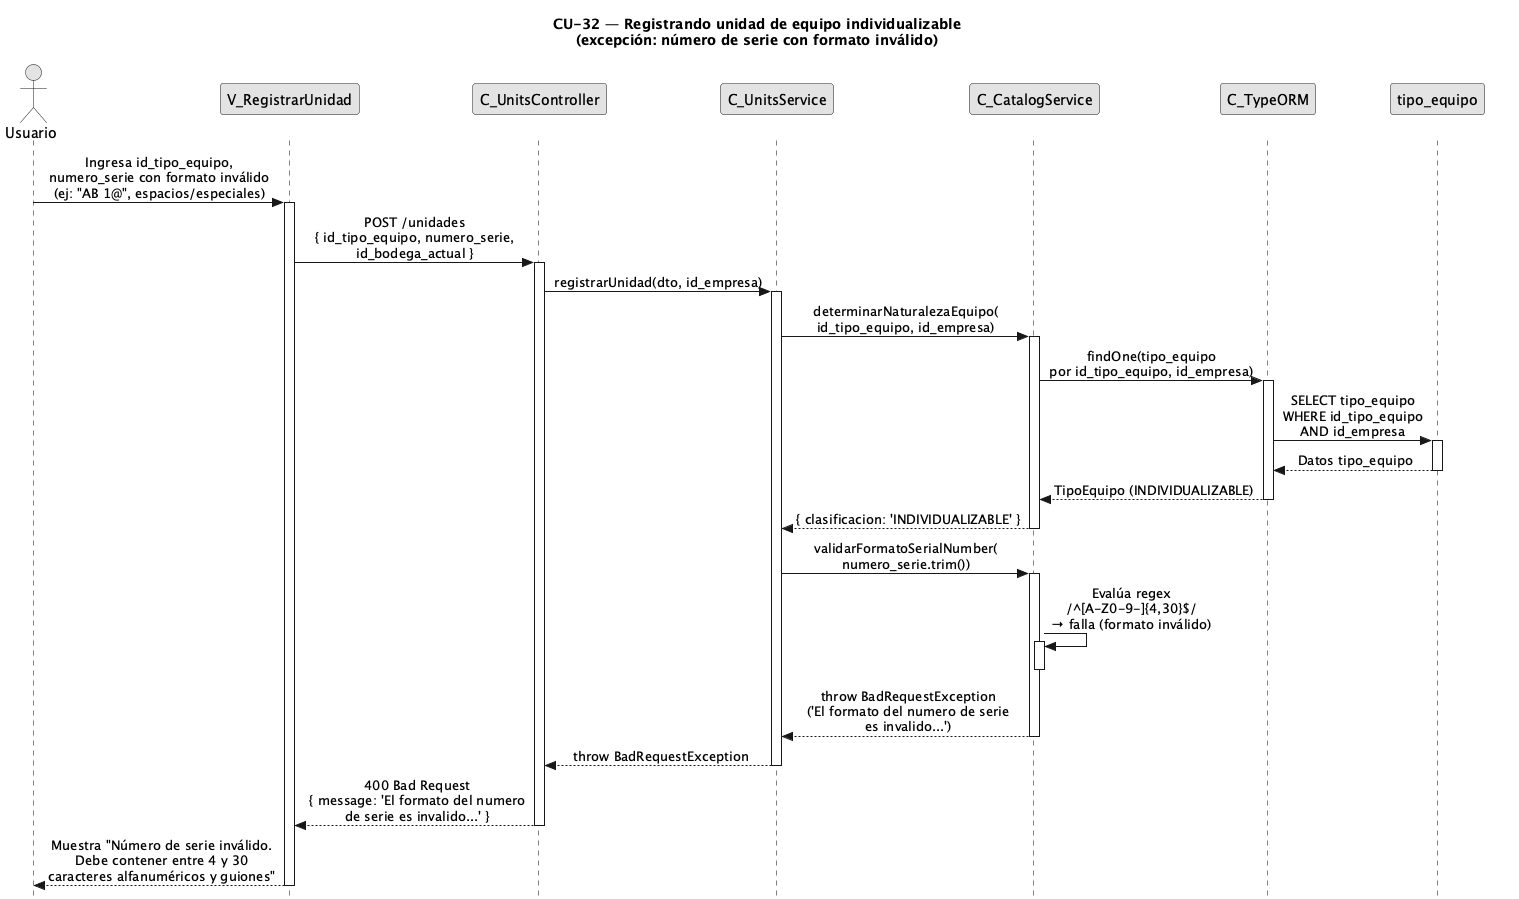

The diagram above was rendered by PlantUML. Its source (embedded in the PNG):
@startuml CU32-exc-serie-invalida
title CU-32 — Registrando unidad de equipo individualizable\n(excepción: número de serie con formato inválido)

skinparam style strictuml
skinparam monochrome true
skinparam shadowing false
skinparam sequenceMessageAlign center
<style>
sequenceDiagram {
  participant {
    margin 25
  }
  actor {
    margin 20
  }
}
</style>
skinparam sequence {
  MessageAlign center
  LifeLineBorderColor black
}
hide footbox

actor "Usuario" as user
participant "V_RegistrarUnidad" as view
participant "C_UnitsController" as ctrl
participant "C_UnitsService" as svc
participant "C_CatalogService" as cat
participant "C_TypeORM" as orm
participant "tipo_equipo" as tent

user -> view : Ingresa id_tipo_equipo,\nnumero_serie con formato inválido\n(ej: "AB 1@", espacios/especiales)
activate view

view -> ctrl : POST /unidades\n{ id_tipo_equipo, numero_serie,\nid_bodega_actual }
activate ctrl

ctrl -> svc : registrarUnidad(dto, id_empresa)
activate svc

svc -> cat : determinarNaturalezaEquipo(\nid_tipo_equipo, id_empresa)
activate cat

cat -> orm : findOne(tipo_equipo\npor id_tipo_equipo, id_empresa)
activate orm

orm -> tent : SELECT tipo_equipo\nWHERE id_tipo_equipo\nAND id_empresa
activate tent
tent --> orm : Datos tipo_equipo
deactivate tent

orm --> cat : TipoEquipo (INDIVIDUALIZABLE)
deactivate orm

cat --> svc : { clasificacion: 'INDIVIDUALIZABLE' }
deactivate cat

svc -> cat : validarFormatoSerialNumber(\nnumero_serie.trim())
activate cat

cat -> cat : Evalúa regex\n/^[A-Z0-9-]{4,30}$/\n→ falla (formato inválido)
activate cat
deactivate cat

cat --> svc : throw BadRequestException\n('El formato del numero de serie\nes invalido...')
deactivate cat

svc --> ctrl : throw BadRequestException
deactivate svc

ctrl --> view : 400 Bad Request\n{ message: 'El formato del numero\nde serie es invalido...' }
deactivate ctrl

view --> user : Muestra "Número de serie inválido.\nDebe contener entre 4 y 30\ncaracteres alfanuméricos y guiones"
deactivate view

@enduml